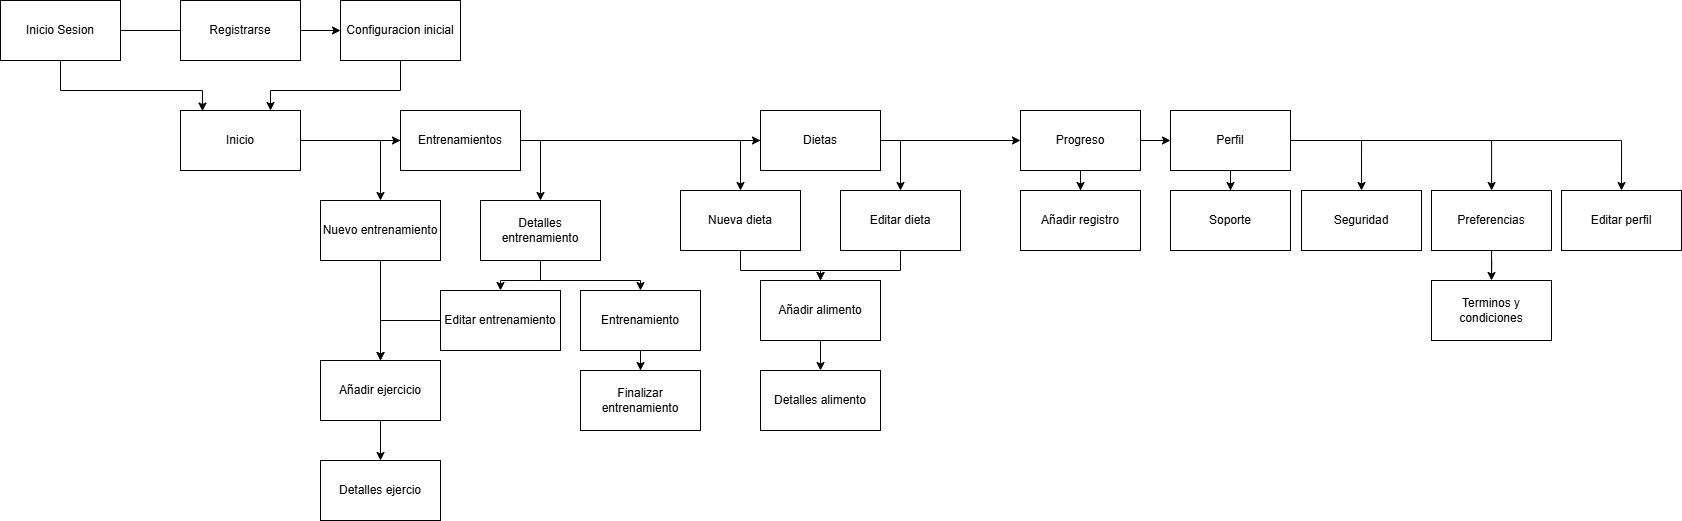

The diagram above was exported from draw.io. Its source (the exported page's mxGraphModel, read from the mxfile embedded in the PNG):
<mxGraphModel dx="1880" dy="1036" grid="1" gridSize="10" guides="1" tooltips="1" connect="1" arrows="1" fold="1" page="1" pageScale="1" pageWidth="827" pageHeight="1169" math="0" shadow="0">
  <root>
    <mxCell id="0" />
    <mxCell id="1" parent="0" />
    <mxCell id="aSBQ_O_fm1vDoiLtup-y-3" edge="1" parent="1" source="aSBQ_O_fm1vDoiLtup-y-1" style="edgeStyle=orthogonalEdgeStyle;rounded=0;orthogonalLoop=1;jettySize=auto;html=1;entryX=0;entryY=0.5;entryDx=0;entryDy=0;endArrow=none;endFill=0;" target="aSBQ_O_fm1vDoiLtup-y-2">
      <mxGeometry relative="1" as="geometry" />
    </mxCell>
    <mxCell id="aSBQ_O_fm1vDoiLtup-y-6" edge="1" parent="1" source="aSBQ_O_fm1vDoiLtup-y-1" style="edgeStyle=orthogonalEdgeStyle;rounded=0;orthogonalLoop=1;jettySize=auto;html=1;entryX=0.183;entryY=0.01;entryDx=0;entryDy=0;entryPerimeter=0;" target="aSBQ_O_fm1vDoiLtup-y-7">
      <mxGeometry relative="1" as="geometry">
        <Array as="points">
          <mxPoint x="330" y="230" />
          <mxPoint x="472" y="230" />
        </Array>
        <mxPoint x="360" y="280" as="targetPoint" />
      </mxGeometry>
    </mxCell>
    <mxCell id="aSBQ_O_fm1vDoiLtup-y-1" parent="1" style="rounded=0;whiteSpace=wrap;html=1;" value="Inicio Sesion" vertex="1">
      <mxGeometry height="60" width="120" x="270" y="140" as="geometry" />
    </mxCell>
    <mxCell id="aSBQ_O_fm1vDoiLtup-y-4" edge="1" parent="1" source="aSBQ_O_fm1vDoiLtup-y-2" style="edgeStyle=orthogonalEdgeStyle;rounded=0;orthogonalLoop=1;jettySize=auto;html=1;entryX=0;entryY=0.5;entryDx=0;entryDy=0;" target="aSBQ_O_fm1vDoiLtup-y-5">
      <mxGeometry relative="1" as="geometry">
        <mxPoint x="630" y="170" as="targetPoint" />
      </mxGeometry>
    </mxCell>
    <mxCell id="aSBQ_O_fm1vDoiLtup-y-2" parent="1" style="rounded=0;whiteSpace=wrap;html=1;" value="Registrarse" vertex="1">
      <mxGeometry height="60" width="120" x="450" y="140" as="geometry" />
    </mxCell>
    <mxCell id="aSBQ_O_fm1vDoiLtup-y-8" edge="1" parent="1" source="aSBQ_O_fm1vDoiLtup-y-5" style="edgeStyle=orthogonalEdgeStyle;rounded=0;orthogonalLoop=1;jettySize=auto;html=1;entryX=0.75;entryY=0;entryDx=0;entryDy=0;" target="aSBQ_O_fm1vDoiLtup-y-7">
      <mxGeometry relative="1" as="geometry">
        <Array as="points">
          <mxPoint x="670" y="230" />
          <mxPoint x="540" y="230" />
        </Array>
      </mxGeometry>
    </mxCell>
    <mxCell id="aSBQ_O_fm1vDoiLtup-y-5" parent="1" style="rounded=0;whiteSpace=wrap;html=1;" value="Configuracion inicial" vertex="1">
      <mxGeometry height="60" width="120" x="610" y="140" as="geometry" />
    </mxCell>
    <mxCell id="aSBQ_O_fm1vDoiLtup-y-9" edge="1" parent="1" source="aSBQ_O_fm1vDoiLtup-y-7" style="edgeStyle=orthogonalEdgeStyle;rounded=0;orthogonalLoop=1;jettySize=auto;html=1;" target="aSBQ_O_fm1vDoiLtup-y-10">
      <mxGeometry relative="1" as="geometry">
        <mxPoint x="620" y="280" as="targetPoint" />
      </mxGeometry>
    </mxCell>
    <mxCell id="aSBQ_O_fm1vDoiLtup-y-7" parent="1" style="rounded=0;whiteSpace=wrap;html=1;" value="Inicio" vertex="1">
      <mxGeometry height="60" width="120" x="450" y="250" as="geometry" />
    </mxCell>
    <mxCell id="aSBQ_O_fm1vDoiLtup-y-12" edge="1" parent="1" source="aSBQ_O_fm1vDoiLtup-y-10" style="edgeStyle=orthogonalEdgeStyle;rounded=0;orthogonalLoop=1;jettySize=auto;html=1;entryX=0;entryY=0.5;entryDx=0;entryDy=0;" target="aSBQ_O_fm1vDoiLtup-y-11">
      <mxGeometry relative="1" as="geometry" />
    </mxCell>
    <mxCell id="aSBQ_O_fm1vDoiLtup-y-45" edge="1" parent="1" source="aSBQ_O_fm1vDoiLtup-y-10" style="edgeStyle=orthogonalEdgeStyle;rounded=0;orthogonalLoop=1;jettySize=auto;html=1;entryX=0.5;entryY=0;entryDx=0;entryDy=0;" target="aSBQ_O_fm1vDoiLtup-y-41">
      <mxGeometry relative="1" as="geometry">
        <Array as="points">
          <mxPoint x="650" y="280" />
        </Array>
      </mxGeometry>
    </mxCell>
    <mxCell id="aSBQ_O_fm1vDoiLtup-y-46" edge="1" parent="1" source="aSBQ_O_fm1vDoiLtup-y-10" style="edgeStyle=orthogonalEdgeStyle;rounded=0;orthogonalLoop=1;jettySize=auto;html=1;entryX=0.5;entryY=0;entryDx=0;entryDy=0;" target="aSBQ_O_fm1vDoiLtup-y-42">
      <mxGeometry relative="1" as="geometry">
        <Array as="points">
          <mxPoint x="810" y="280" />
        </Array>
      </mxGeometry>
    </mxCell>
    <mxCell id="aSBQ_O_fm1vDoiLtup-y-10" parent="1" style="rounded=0;whiteSpace=wrap;html=1;" value="Entrenamientos" vertex="1">
      <mxGeometry height="60" width="120" x="670" y="250" as="geometry" />
    </mxCell>
    <mxCell id="aSBQ_O_fm1vDoiLtup-y-15" edge="1" parent="1" source="aSBQ_O_fm1vDoiLtup-y-11" style="edgeStyle=orthogonalEdgeStyle;rounded=0;orthogonalLoop=1;jettySize=auto;html=1;entryX=0;entryY=0.5;entryDx=0;entryDy=0;" target="aSBQ_O_fm1vDoiLtup-y-13">
      <mxGeometry relative="1" as="geometry" />
    </mxCell>
    <mxCell id="aSBQ_O_fm1vDoiLtup-y-33" edge="1" parent="1" source="aSBQ_O_fm1vDoiLtup-y-11" style="edgeStyle=orthogonalEdgeStyle;rounded=0;orthogonalLoop=1;jettySize=auto;html=1;entryX=0.5;entryY=0;entryDx=0;entryDy=0;" target="aSBQ_O_fm1vDoiLtup-y-29">
      <mxGeometry relative="1" as="geometry">
        <Array as="points">
          <mxPoint x="1010" y="280" />
        </Array>
      </mxGeometry>
    </mxCell>
    <mxCell id="aSBQ_O_fm1vDoiLtup-y-34" edge="1" parent="1" source="aSBQ_O_fm1vDoiLtup-y-11" style="edgeStyle=orthogonalEdgeStyle;rounded=0;orthogonalLoop=1;jettySize=auto;html=1;entryX=0.5;entryY=0;entryDx=0;entryDy=0;" target="aSBQ_O_fm1vDoiLtup-y-30">
      <mxGeometry relative="1" as="geometry">
        <Array as="points">
          <mxPoint x="1170" y="280" />
        </Array>
      </mxGeometry>
    </mxCell>
    <mxCell id="aSBQ_O_fm1vDoiLtup-y-11" parent="1" style="rounded=0;whiteSpace=wrap;html=1;" value="Dietas" vertex="1">
      <mxGeometry height="60" width="120" x="1030" y="250" as="geometry" />
    </mxCell>
    <mxCell id="aSBQ_O_fm1vDoiLtup-y-16" edge="1" parent="1" source="aSBQ_O_fm1vDoiLtup-y-13" style="edgeStyle=orthogonalEdgeStyle;rounded=0;orthogonalLoop=1;jettySize=auto;html=1;entryX=0;entryY=0.5;entryDx=0;entryDy=0;" target="aSBQ_O_fm1vDoiLtup-y-14">
      <mxGeometry relative="1" as="geometry" />
    </mxCell>
    <mxCell id="aSBQ_O_fm1vDoiLtup-y-28" edge="1" parent="1" source="aSBQ_O_fm1vDoiLtup-y-13" style="edgeStyle=orthogonalEdgeStyle;rounded=0;orthogonalLoop=1;jettySize=auto;html=1;entryX=0.5;entryY=0;entryDx=0;entryDy=0;" target="aSBQ_O_fm1vDoiLtup-y-27">
      <mxGeometry relative="1" as="geometry" />
    </mxCell>
    <mxCell id="aSBQ_O_fm1vDoiLtup-y-13" parent="1" style="rounded=0;whiteSpace=wrap;html=1;" value="Progreso" vertex="1">
      <mxGeometry height="60" width="120" x="1290" y="250" as="geometry" />
    </mxCell>
    <mxCell id="aSBQ_O_fm1vDoiLtup-y-18" edge="1" parent="1" source="aSBQ_O_fm1vDoiLtup-y-14" style="edgeStyle=orthogonalEdgeStyle;rounded=0;orthogonalLoop=1;jettySize=auto;html=1;entryX=0.5;entryY=0;entryDx=0;entryDy=0;" target="aSBQ_O_fm1vDoiLtup-y-17">
      <mxGeometry relative="1" as="geometry" />
    </mxCell>
    <mxCell id="aSBQ_O_fm1vDoiLtup-y-24" edge="1" parent="1" source="aSBQ_O_fm1vDoiLtup-y-14" style="edgeStyle=orthogonalEdgeStyle;rounded=0;orthogonalLoop=1;jettySize=auto;html=1;" target="aSBQ_O_fm1vDoiLtup-y-21">
      <mxGeometry relative="1" as="geometry" />
    </mxCell>
    <mxCell id="aSBQ_O_fm1vDoiLtup-y-31" edge="1" parent="1" source="aSBQ_O_fm1vDoiLtup-y-14" style="edgeStyle=orthogonalEdgeStyle;rounded=0;orthogonalLoop=1;jettySize=auto;html=1;entryX=0.5;entryY=0;entryDx=0;entryDy=0;" target="aSBQ_O_fm1vDoiLtup-y-20">
      <mxGeometry relative="1" as="geometry" />
    </mxCell>
    <mxCell id="aSBQ_O_fm1vDoiLtup-y-32" edge="1" parent="1" source="aSBQ_O_fm1vDoiLtup-y-14" style="edgeStyle=orthogonalEdgeStyle;rounded=0;orthogonalLoop=1;jettySize=auto;html=1;" target="aSBQ_O_fm1vDoiLtup-y-19">
      <mxGeometry relative="1" as="geometry" />
    </mxCell>
    <mxCell id="aSBQ_O_fm1vDoiLtup-y-14" parent="1" style="rounded=0;whiteSpace=wrap;html=1;" value="Perfil" vertex="1">
      <mxGeometry height="60" width="120" x="1440" y="250" as="geometry" />
    </mxCell>
    <mxCell id="aSBQ_O_fm1vDoiLtup-y-17" parent="1" style="rounded=0;whiteSpace=wrap;html=1;" value="Editar perfil" vertex="1">
      <mxGeometry height="60" width="120" x="1831" y="330" as="geometry" />
    </mxCell>
    <mxCell id="aSBQ_O_fm1vDoiLtup-y-26" edge="1" parent="1" source="aSBQ_O_fm1vDoiLtup-y-19" style="edgeStyle=orthogonalEdgeStyle;rounded=0;orthogonalLoop=1;jettySize=auto;html=1;entryX=0.5;entryY=0;entryDx=0;entryDy=0;" target="aSBQ_O_fm1vDoiLtup-y-25">
      <mxGeometry relative="1" as="geometry" />
    </mxCell>
    <mxCell id="aSBQ_O_fm1vDoiLtup-y-19" parent="1" style="rounded=0;whiteSpace=wrap;html=1;" value="Preferencias" vertex="1">
      <mxGeometry height="60" width="120" x="1701" y="330" as="geometry" />
    </mxCell>
    <mxCell id="aSBQ_O_fm1vDoiLtup-y-20" parent="1" style="rounded=0;whiteSpace=wrap;html=1;" value="Seguridad" vertex="1">
      <mxGeometry height="60" width="120" x="1571" y="330" as="geometry" />
    </mxCell>
    <mxCell id="aSBQ_O_fm1vDoiLtup-y-21" parent="1" style="rounded=0;whiteSpace=wrap;html=1;" value="Soporte" vertex="1">
      <mxGeometry height="60" width="120" x="1440" y="330" as="geometry" />
    </mxCell>
    <mxCell id="aSBQ_O_fm1vDoiLtup-y-25" parent="1" style="rounded=0;whiteSpace=wrap;html=1;" value="Terminos y condiciones" vertex="1">
      <mxGeometry height="60" width="120" x="1701" y="420" as="geometry" />
    </mxCell>
    <mxCell id="aSBQ_O_fm1vDoiLtup-y-27" parent="1" style="rounded=0;whiteSpace=wrap;html=1;" value="Añadir registro" vertex="1">
      <mxGeometry height="60" width="120" x="1290" y="330" as="geometry" />
    </mxCell>
    <mxCell id="aSBQ_O_fm1vDoiLtup-y-37" edge="1" parent="1" source="aSBQ_O_fm1vDoiLtup-y-29" style="edgeStyle=orthogonalEdgeStyle;rounded=0;orthogonalLoop=1;jettySize=auto;html=1;" target="aSBQ_O_fm1vDoiLtup-y-35">
      <mxGeometry relative="1" as="geometry" />
    </mxCell>
    <mxCell id="aSBQ_O_fm1vDoiLtup-y-29" parent="1" style="rounded=0;whiteSpace=wrap;html=1;" value="Nueva dieta" vertex="1">
      <mxGeometry height="60" width="120" x="950" y="330" as="geometry" />
    </mxCell>
    <mxCell id="aSBQ_O_fm1vDoiLtup-y-38" edge="1" parent="1" source="aSBQ_O_fm1vDoiLtup-y-30" style="edgeStyle=orthogonalEdgeStyle;rounded=0;orthogonalLoop=1;jettySize=auto;html=1;entryX=0.5;entryY=0;entryDx=0;entryDy=0;" target="aSBQ_O_fm1vDoiLtup-y-35">
      <mxGeometry relative="1" as="geometry" />
    </mxCell>
    <mxCell id="aSBQ_O_fm1vDoiLtup-y-30" parent="1" style="rounded=0;whiteSpace=wrap;html=1;" value="Editar dieta" vertex="1">
      <mxGeometry height="60" width="120" x="1110" y="330" as="geometry" />
    </mxCell>
    <mxCell id="aSBQ_O_fm1vDoiLtup-y-39" edge="1" parent="1" source="aSBQ_O_fm1vDoiLtup-y-35" style="edgeStyle=orthogonalEdgeStyle;rounded=0;orthogonalLoop=1;jettySize=auto;html=1;entryX=0.5;entryY=0;entryDx=0;entryDy=0;" target="aSBQ_O_fm1vDoiLtup-y-36">
      <mxGeometry relative="1" as="geometry" />
    </mxCell>
    <mxCell id="aSBQ_O_fm1vDoiLtup-y-35" parent="1" style="rounded=0;whiteSpace=wrap;html=1;" value="Añadir alimento" vertex="1">
      <mxGeometry height="60" width="120" x="1030" y="420" as="geometry" />
    </mxCell>
    <mxCell id="aSBQ_O_fm1vDoiLtup-y-36" parent="1" style="rounded=0;whiteSpace=wrap;html=1;" value="Detalles alimento" vertex="1">
      <mxGeometry height="60" width="120" x="1030" y="510" as="geometry" />
    </mxCell>
    <mxCell id="aSBQ_O_fm1vDoiLtup-y-49" edge="1" parent="1" source="aSBQ_O_fm1vDoiLtup-y-41" style="edgeStyle=orthogonalEdgeStyle;rounded=0;orthogonalLoop=1;jettySize=auto;html=1;" target="aSBQ_O_fm1vDoiLtup-y-43">
      <mxGeometry relative="1" as="geometry" />
    </mxCell>
    <mxCell id="aSBQ_O_fm1vDoiLtup-y-41" parent="1" style="rounded=0;whiteSpace=wrap;html=1;" value="Nuevo entrenamiento" vertex="1">
      <mxGeometry height="60" width="120" x="590" y="340" as="geometry" />
    </mxCell>
    <mxCell id="aSBQ_O_fm1vDoiLtup-y-53" edge="1" parent="1" source="aSBQ_O_fm1vDoiLtup-y-42" style="edgeStyle=orthogonalEdgeStyle;rounded=0;orthogonalLoop=1;jettySize=auto;html=1;entryX=0.5;entryY=0;entryDx=0;entryDy=0;" target="aSBQ_O_fm1vDoiLtup-y-48">
      <mxGeometry relative="1" as="geometry" />
    </mxCell>
    <mxCell id="aSBQ_O_fm1vDoiLtup-y-54" edge="1" parent="1" source="aSBQ_O_fm1vDoiLtup-y-42" style="edgeStyle=orthogonalEdgeStyle;rounded=0;orthogonalLoop=1;jettySize=auto;html=1;entryX=0.5;entryY=0;entryDx=0;entryDy=0;" target="aSBQ_O_fm1vDoiLtup-y-47">
      <mxGeometry relative="1" as="geometry">
        <Array as="points">
          <mxPoint x="810" y="420" />
          <mxPoint x="910" y="420" />
        </Array>
      </mxGeometry>
    </mxCell>
    <mxCell id="aSBQ_O_fm1vDoiLtup-y-42" parent="1" style="rounded=0;whiteSpace=wrap;html=1;" value="Detalles entrenamiento" vertex="1">
      <mxGeometry height="60" width="120" x="750" y="340" as="geometry" />
    </mxCell>
    <mxCell id="aSBQ_O_fm1vDoiLtup-y-52" edge="1" parent="1" source="aSBQ_O_fm1vDoiLtup-y-43" style="edgeStyle=orthogonalEdgeStyle;rounded=0;orthogonalLoop=1;jettySize=auto;html=1;entryX=0.5;entryY=0;entryDx=0;entryDy=0;" target="aSBQ_O_fm1vDoiLtup-y-44">
      <mxGeometry relative="1" as="geometry" />
    </mxCell>
    <mxCell id="aSBQ_O_fm1vDoiLtup-y-43" parent="1" style="rounded=0;whiteSpace=wrap;html=1;" value="Añadir ejercicio" vertex="1">
      <mxGeometry height="60" width="120" x="590" y="500" as="geometry" />
    </mxCell>
    <mxCell id="aSBQ_O_fm1vDoiLtup-y-44" parent="1" style="rounded=0;whiteSpace=wrap;html=1;" value="Detalles ejercio" vertex="1">
      <mxGeometry height="60" width="120" x="590" y="600" as="geometry" />
    </mxCell>
    <mxCell id="aSBQ_O_fm1vDoiLtup-y-56" edge="1" parent="1" source="aSBQ_O_fm1vDoiLtup-y-47" style="edgeStyle=orthogonalEdgeStyle;rounded=0;orthogonalLoop=1;jettySize=auto;html=1;entryX=0.5;entryY=0;entryDx=0;entryDy=0;" target="aSBQ_O_fm1vDoiLtup-y-55">
      <mxGeometry relative="1" as="geometry" />
    </mxCell>
    <mxCell id="aSBQ_O_fm1vDoiLtup-y-47" parent="1" style="rounded=0;whiteSpace=wrap;html=1;" value="Entrenamiento" vertex="1">
      <mxGeometry height="60" width="120" x="850" y="430" as="geometry" />
    </mxCell>
    <mxCell id="aSBQ_O_fm1vDoiLtup-y-50" edge="1" parent="1" source="aSBQ_O_fm1vDoiLtup-y-48" style="edgeStyle=orthogonalEdgeStyle;rounded=0;orthogonalLoop=1;jettySize=auto;html=1;entryX=0.5;entryY=0;entryDx=0;entryDy=0;" target="aSBQ_O_fm1vDoiLtup-y-43">
      <mxGeometry relative="1" as="geometry">
        <Array as="points">
          <mxPoint x="650" y="460" />
        </Array>
      </mxGeometry>
    </mxCell>
    <mxCell id="aSBQ_O_fm1vDoiLtup-y-48" parent="1" style="rounded=0;whiteSpace=wrap;html=1;" value="Editar entrenamiento" vertex="1">
      <mxGeometry height="60" width="120" x="710" y="430" as="geometry" />
    </mxCell>
    <mxCell id="aSBQ_O_fm1vDoiLtup-y-55" parent="1" style="rounded=0;whiteSpace=wrap;html=1;" value="Finalizar entrenamiento" vertex="1">
      <mxGeometry height="60" width="120" x="850" y="510" as="geometry" />
    </mxCell>
  </root>
</mxGraphModel>